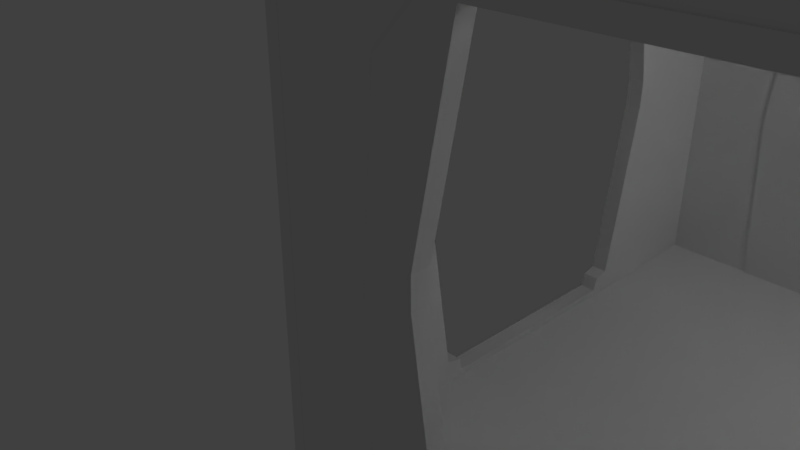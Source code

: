 # Source: hub_3.blend  (saved by Blender 2.79.0; exported with 4.5.12 LTS)
import bpy
from mathutils import Matrix  # noqa: F401  (used for matrix-valued properties, if any)

bpy.ops.wm.read_factory_settings(use_empty=True)
scene = bpy.context.scene
scene.name = 'Scene'

# ---- collections
col_collection_1 = bpy.data.collections.new('Collection 1'); scene.collection.children.link(col_collection_1)

# ---- world
world_world = bpy.data.worlds.new('World'); scene.world = world_world
world_world.color = (0.05088, 0.05088, 0.05088)
world_world.use_sun_shadow = False
world_world.sun_shadow_jitter_overblur = 0.0
world_world.cycles.sampling_method = 'MANUAL'

# ---- cameras
cam_camera = bpy.data.cameras.new('Camera')
cam_camera.clip_end = 100.0
cam_camera.lens = 35.0
cam_camera.sensor_width = 32.0
cam_camera.sensor_height = 18.0
cam_camera.ortho_scale = 7.314
cam_camera.dof.focus_distance = 0.0
cam_camera.dof.aperture_fstop = 128.0

# ---- lights
light_lamp = bpy.data.lights.new('Lamp', 'POINT')
light_lamp.transmission_factor = 0.0
light_lamp.cutoff_distance = 30.0
light_lamp.energy = 100.0
light_lamp.shadow_buffer_clip_start = 1.001
light_lamp.shadow_soft_size = 0.1
light_lamp.shadow_maximum_resolution = 0.006
light_lamp.use_absolute_resolution = True

# ---- meshes
me_cube = bpy.data.meshes.new('Cube')
me_cube.from_pydata([(-1.0, -1.0, -1.0), (-1.0, -1.0, 1.0), (-1.0, 1.0, -1.0), (-1.0, 1.0, 1.0), (1.0, -1.0, -1.0), (1.0, -1.0, 1.0), (1.0, 1.0, -1.0), (1.0, 1.0, 1.0)], [], [(0, 1, 3, 2), (2, 3, 7, 6), (6, 7, 5, 4), (4, 5, 1, 0), (2, 6, 4, 0), (7, 3, 1, 5)])
me_cube.use_remesh_preserve_volume = False
me_cube.use_remesh_preserve_attributes = False
me_cube.use_mirror_vertex_groups = False
me_cube.update()
me_cube_015 = bpy.data.meshes.new('Cube.015')
me_cube_015.from_pydata([(-1.0, -1.0, -1.0), (-1.0, -1.0, 1.0), (-1.0, 1.0, -1.0), (-1.0, 1.0, 1.0), (1.0, -1.0, -1.0), (1.0, -1.0, 1.0), (1.0, 1.0, -1.0), (1.0, 1.0, 1.0)], [], [(0, 1, 3, 2), (2, 3, 7, 6), (6, 7, 5, 4), (4, 5, 1, 0), (2, 6, 4, 0), (7, 3, 1, 5)])
me_cube_015.use_remesh_preserve_volume = False
me_cube_015.use_remesh_preserve_attributes = False
me_cube_015.use_mirror_vertex_groups = False
me_cube_015.update()
me_cube_014 = bpy.data.meshes.new('Cube.014')
me_cube_014.from_pydata([(-1.0, -1.0, -1.0), (-1.0, -1.0, 1.0), (-1.0, 1.0, -1.0), (-1.0, 1.0, 1.0), (1.0, -1.0, -1.0), (1.0, -1.0, 1.0), (1.0, 1.0, -1.0), (1.0, 1.0, 1.0), (-1.0, 0.565, -1.0), (-1.0, -0.565, -1.0), (-1.0, -0.565, 1.0), (-1.0, 0.565, 1.0), (1.0, -0.565, -1.0), (1.0, 0.565, -1.0), (1.0, 0.565, 1.0), (1.0, -0.565, 1.0), (-1.0, -1.0, -0.1992), (-1.0, -1.0, 0.4675), (-1.0, 1.0, 0.4675), (-1.0, 1.0, -0.1992), (1.0, 1.0, 0.4675), (1.0, 1.0, -0.1992), (1.0, -1.0, 0.4675), (1.0, -1.0, -0.1992), (1.0, 0.457, 0.4675), (1.0, 0.565, -0.1992), (1.0, -0.457, 0.4675), (1.0, -0.565, -0.1992), (-1.0, -0.457, 0.4675), (-1.0, -0.565, -0.1992), (-1.0, 0.457, 0.4675), (-1.0, 0.565, -0.1992)], [], [(30, 11, 3, 18), (18, 3, 7, 20), (26, 15, 5, 22), (22, 5, 1, 17), (9, 12, 4, 0), (15, 10, 1, 5), (7, 3, 11, 14), (14, 11, 10, 15), (2, 6, 13, 8), (8, 13, 12, 9), (20, 7, 14, 24), (24, 14, 15, 26), (17, 1, 10, 28), (28, 10, 11, 30), (0, 16, 29, 9), (16, 17, 28, 29), (6, 21, 25, 13), (21, 20, 24, 25), (4, 23, 16, 0), (23, 22, 17, 16), (12, 27, 23, 4), (27, 26, 22, 23), (2, 19, 21, 6), (19, 18, 20, 21), (8, 31, 19, 2), (31, 30, 18, 19), (28, 30, 24, 26), (25, 24, 30, 31), (13, 25, 31, 8), (27, 29, 28, 26), (27, 12, 9, 29)])
me_cube_014.use_remesh_preserve_volume = False
me_cube_014.use_remesh_preserve_attributes = False
me_cube_014.use_mirror_vertex_groups = False
me_cube_014.update()
me_cube_013 = bpy.data.meshes.new('Cube.013')
me_cube_013.from_pydata([(-1.0, -1.0, -1.0), (-1.0, -1.0, 1.0), (-1.0, 1.0, -1.0), (-1.0, 1.0, 1.0), (1.0, -1.0, -1.0), (1.0, -1.0, 1.0), (1.0, 1.0, -1.0), (1.0, 1.0, 1.0), (-1.0, 0.565, -1.0), (-1.0, -0.565, -1.0), (-1.0, -0.565, 1.0), (-1.0, 0.565, 1.0), (1.0, -0.565, -1.0), (1.0, 0.565, -1.0), (1.0, 0.565, 1.0), (1.0, -0.565, 1.0), (-1.0, -1.0, -0.1992), (-1.0, -1.0, 0.4675), (-1.0, 1.0, 0.4675), (-1.0, 1.0, -0.1992), (1.0, 1.0, 0.4675), (1.0, 1.0, -0.1992), (1.0, -1.0, 0.4675), (1.0, -1.0, -0.1992), (1.0, 0.457, 0.4675), (1.0, 0.565, -0.1992), (1.0, -0.457, 0.4675), (1.0, -0.565, -0.1992), (-1.0, -0.457, 0.4675), (-1.0, -0.565, -0.1992), (-1.0, 0.457, 0.4675), (-1.0, 0.565, -0.1992)], [], [(30, 11, 3, 18), (18, 3, 7, 20), (26, 15, 5, 22), (22, 5, 1, 17), (9, 12, 4, 0), (15, 10, 1, 5), (7, 3, 11, 14), (14, 11, 10, 15), (2, 6, 13, 8), (8, 13, 12, 9), (20, 7, 14, 24), (24, 14, 15, 26), (17, 1, 10, 28), (28, 10, 11, 30), (0, 16, 29, 9), (16, 17, 28, 29), (6, 21, 25, 13), (21, 20, 24, 25), (4, 23, 16, 0), (23, 22, 17, 16), (12, 27, 23, 4), (27, 26, 22, 23), (2, 19, 21, 6), (19, 18, 20, 21), (8, 31, 19, 2), (31, 30, 18, 19), (28, 30, 24, 26), (25, 24, 30, 31), (13, 25, 31, 8), (27, 29, 28, 26), (27, 12, 9, 29)])
me_cube_013.use_remesh_preserve_volume = False
me_cube_013.use_remesh_preserve_attributes = False
me_cube_013.use_mirror_vertex_groups = False
me_cube_013.update()
me_cube_012 = bpy.data.meshes.new('Cube.012')
me_cube_012.from_pydata([(-1.0, -1.0, -1.0), (-1.0, -1.0, 1.0), (-1.0, 1.0, -1.0), (-1.0, 1.0, 1.0), (1.0, -1.0, -1.0), (1.0, -1.0, 1.0), (1.0, 1.0, -1.0), (1.0, 1.0, 1.0), (-1.0, 0.565, -1.0), (-1.0, -0.565, -1.0), (-1.0, -0.565, 1.0), (-1.0, 0.565, 1.0), (1.0, -0.565, -1.0), (1.0, 0.565, -1.0), (1.0, 0.565, 1.0), (1.0, -0.565, 1.0), (-1.0, -1.0, -0.1992), (-1.0, -1.0, 0.4675), (-1.0, 1.0, 0.4675), (-1.0, 1.0, -0.1992), (1.0, 1.0, 0.4675), (1.0, 1.0, -0.1992), (1.0, -1.0, 0.4675), (1.0, -1.0, -0.1992), (1.0, 0.457, 0.4675), (1.0, 0.565, -0.1992), (1.0, -0.457, 0.4675), (1.0, -0.565, -0.1992), (-1.0, -0.457, 0.4675), (-1.0, -0.565, -0.1992), (-1.0, 0.457, 0.4675), (-1.0, 0.565, -0.1992)], [], [(30, 11, 3, 18), (18, 3, 7, 20), (26, 15, 5, 22), (22, 5, 1, 17), (9, 12, 4, 0), (15, 10, 1, 5), (7, 3, 11, 14), (14, 11, 10, 15), (2, 6, 13, 8), (8, 13, 12, 9), (20, 7, 14, 24), (24, 14, 15, 26), (17, 1, 10, 28), (28, 10, 11, 30), (0, 16, 29, 9), (16, 17, 28, 29), (6, 21, 25, 13), (21, 20, 24, 25), (4, 23, 16, 0), (23, 22, 17, 16), (12, 27, 23, 4), (27, 26, 22, 23), (2, 19, 21, 6), (19, 18, 20, 21), (8, 31, 19, 2), (31, 30, 18, 19), (28, 30, 24, 26), (25, 24, 30, 31), (13, 25, 31, 8), (27, 29, 28, 26), (27, 12, 9, 29)])
me_cube_012.use_remesh_preserve_volume = False
me_cube_012.use_remesh_preserve_attributes = False
me_cube_012.use_mirror_vertex_groups = False
me_cube_012.update()
me_cube_010 = bpy.data.meshes.new('Cube.010')
me_cube_010.from_pydata([(-1.0, -1.0, -1.0), (-1.0, -1.0, 1.0), (-1.0, 1.0, -1.0), (-1.0, 1.0, 1.0), (1.0, -1.0, -1.0), (1.0, -1.0, 1.0), (1.0, 1.0, -1.0), (1.0, 1.0, 1.0)], [], [(0, 1, 3, 2), (2, 3, 7, 6), (6, 7, 5, 4), (4, 5, 1, 0), (2, 6, 4, 0), (7, 3, 1, 5)])
me_cube_010.use_remesh_preserve_volume = False
me_cube_010.use_remesh_preserve_attributes = False
me_cube_010.use_mirror_vertex_groups = False
me_cube_010.update()
me_cube_008 = bpy.data.meshes.new('Cube.008')
me_cube_008.from_pydata([(-1.969, 1.259, -0.01265), (-1.969, -1.259, -0.01265), (1.969, -1.259, -0.01265), (1.969, 1.259, -0.01265), (-1.969, 1.118, 0.1492), (-1.969, -1.118, 0.1492), (1.969, -1.118, 0.1492), (1.969, 1.118, 0.1492), (-1.969, 1.158, 0.2882), (-1.969, -1.158, 0.2882), (1.969, -1.158, 0.2882), (1.969, 1.158, 0.2882), (-1.969, 1.445, -0.01265), (-1.969, -1.445, -0.01265), (1.969, -1.445, -0.01265), (1.969, 1.445, -0.01265), (-1.969, 1.259, -0.01265), (-1.969, -1.259, -0.01265), (1.969, -1.259, -0.01265), (1.969, 1.259, -0.01265), (-1.969, 1.118, 0.1492), (-1.969, -1.118, 0.1492), (1.969, -1.118, 0.1492), (1.969, 1.118, 0.1492), (1.969, -1.475, 0.1796), (-1.969, -1.475, 0.1796), (1.969, -1.312, 0.3276), (-1.969, -1.312, 0.3276), (1.969, 1.475, 0.1796), (-1.969, 1.475, 0.1796), (1.969, 1.312, 0.3276), (-1.969, 1.312, 0.3276), (-1.969, -1.969, 3.925), (-1.969, 1.969, 3.925), (1.969, -1.969, 3.925), (1.969, 1.969, 3.925), (-1.969, -1.283, 4.334), (-1.969, 1.283, 4.334), (1.969, 1.283, 4.334), (1.969, -1.283, 4.334), (-1.969, -1.445, 4.496), (-1.969, 1.445, 4.496), (1.969, 1.445, 4.496), (1.969, -1.445, 4.496), (-1.969, 2.078, 2.238), (1.969, 2.078, 2.238), (1.969, 1.749, 2.564), (-1.969, 1.749, 2.564), (2.029, 1.618, 2.541), (-2.029, 1.618, 2.541), (-1.969, -2.078, 2.238), (1.969, -2.078, 2.238), (1.969, -1.749, 2.564), (-1.969, -1.749, 2.564), (2.029, -1.618, 2.541), (-2.029, -1.618, 2.541), (-1.969, 2.096, 1.956), (1.969, 2.096, 1.956), (1.969, 1.799, 2.242), (-1.969, 1.799, 2.242), (1.969, 1.617, 2.242), (-1.969, 1.617, 2.242), (-1.969, -2.096, 1.956), (1.969, -2.096, 1.956), (1.969, -1.799, 2.242), (-1.969, -1.799, 2.242), (1.969, -1.617, 2.242), (-1.969, -1.617, 2.242), (-1.969, 2.078, 2.238), (1.969, 2.078, 2.238), (1.969, 1.749, 2.564), (-1.969, 1.749, 2.564), (2.029, 1.618, 2.541), (-2.029, 1.618, 2.541), (-1.969, -2.078, 2.238), (1.969, -2.078, 2.238), (1.969, -1.749, 2.564), (-1.969, -1.749, 2.564), (2.029, -1.618, 2.541), (-2.029, -1.618, 2.541), (-1.969, -1.969, -0.01265), (-1.969, 1.969, -0.01265), (1.969, -1.969, -0.01265), (1.969, 1.969, -0.01265), (-1.969, 1.445, -0.01265), (-1.969, -1.445, -0.01265), (1.969, -1.445, -0.01265), (1.969, 1.445, -0.01265), (-1.969, 2.096, 1.956), (1.969, 2.096, 1.956), (1.969, 1.799, 2.242), (-1.969, 1.799, 2.242), (1.969, 1.617, 2.242), (-1.969, 1.617, 2.242), (-1.969, -2.096, 1.956), (1.969, -2.096, 1.956), (1.969, -1.799, 2.242), (-1.969, -1.799, 2.242), (1.969, -1.617, 2.242), (-1.969, -1.617, 2.242), (-1.969, 1.259, -0.01265), (-1.969, -1.259, -0.01265), (1.969, -1.259, -0.01265), (1.969, 1.259, -0.01265), (1.969, -1.98, 0.1552), (1.969, -1.475, 0.1796), (-1.969, -1.475, 0.1796), (1.969, -1.312, 0.3276), (-1.969, -1.312, 0.3276), (-1.969, -1.98, 0.1552), (-1.969, 1.98, 0.1552), (1.969, 1.98, 0.1552), (1.969, 1.475, 0.1796), (-1.969, 1.475, 0.1796), (1.969, 1.312, 0.3276), (-1.969, 1.312, 0.3276)], [], [(7, 6, 2, 3), (5, 4, 0, 1), (4, 5, 6, 7), (0, 3, 2, 1), (21, 9, 10, 22), (20, 8, 12, 16), (22, 10, 14, 18), (30, 11, 15, 28), (27, 9, 13, 25), (11, 23, 19, 15), (9, 21, 17, 13), (8, 20, 23, 11), (10, 26, 24, 14), (10, 9, 27, 26), (8, 31, 29, 12), (11, 30, 31, 8), (47, 41, 33, 44), (44, 33, 35, 45), (52, 43, 34, 51), (51, 34, 32, 50), (43, 40, 32, 34), (35, 33, 41, 42), (42, 41, 40, 43), (45, 35, 42, 46), (50, 32, 40, 53), (37, 36, 40, 41), (39, 38, 42, 43), (54, 39, 43, 52), (49, 37, 41, 47), (54, 55, 36, 39), (36, 37, 38, 39), (48, 38, 37, 49), (38, 48, 46, 42), (36, 55, 53, 40), (72, 60, 58, 70), (79, 67, 65, 77), (60, 72, 73, 61), (61, 73, 71, 59), (57, 69, 70, 58), (56, 68, 69, 57), (59, 71, 68, 56), (66, 67, 79, 78), (66, 78, 76, 64), (62, 74, 77, 65), (63, 75, 74, 62), (64, 76, 75, 63), (85, 86, 82, 80), (81, 83, 87, 84), (101, 102, 86, 85), (114, 92, 93, 115), (115, 93, 91, 113), (111, 89, 90, 112), (110, 88, 89, 111), (113, 91, 88, 110), (107, 108, 99, 98), (107, 98, 96, 105), (109, 94, 97, 106), (104, 95, 94, 109), (105, 96, 95, 104), (84, 87, 103, 100), (86, 105, 104, 82), (82, 104, 109, 80), (80, 109, 106, 85), (99, 108, 106, 97), (84, 113, 110, 81), (81, 110, 111, 83), (83, 111, 112, 87), (92, 114, 112, 90)])
me_cube_008.use_remesh_preserve_volume = False
me_cube_008.use_remesh_preserve_attributes = False
me_cube_008.use_mirror_vertex_groups = False
me_cube_008.update()
me_cube_007 = bpy.data.meshes.new('Cube.007')
me_cube_007.from_pydata([(-1.969, 1.259, -0.01265), (-1.969, -1.259, -0.01265), (1.969, -1.259, -0.01265), (1.969, 1.259, -0.01265), (-1.969, 1.118, 0.1492), (-1.969, -1.118, 0.1492), (1.969, -1.118, 0.1492), (1.969, 1.118, 0.1492), (-1.969, 1.158, 0.2882), (-1.969, -1.158, 0.2882), (1.969, -1.158, 0.2882), (1.969, 1.158, 0.2882), (-1.969, 1.445, -0.01265), (-1.969, -1.445, -0.01265), (1.969, -1.445, -0.01265), (1.969, 1.445, -0.01265), (-1.969, 1.259, -0.01265), (-1.969, -1.259, -0.01265), (1.969, -1.259, -0.01265), (1.969, 1.259, -0.01265), (-1.969, 1.118, 0.1492), (-1.969, -1.118, 0.1492), (1.969, -1.118, 0.1492), (1.969, 1.118, 0.1492), (1.969, -1.475, 0.1796), (-1.969, -1.475, 0.1796), (1.969, -1.312, 0.3276), (-1.969, -1.312, 0.3276), (1.969, 1.475, 0.1796), (-1.969, 1.475, 0.1796), (1.969, 1.312, 0.3276), (-1.969, 1.312, 0.3276), (-1.969, -1.969, 3.925), (-1.969, 1.969, 3.925), (1.969, -1.969, 3.925), (1.969, 1.969, 3.925), (-1.969, -1.283, 4.334), (-1.969, 1.283, 4.334), (1.969, 1.283, 4.334), (1.969, -1.283, 4.334), (-1.969, -1.445, 4.496), (-1.969, 1.445, 4.496), (1.969, 1.445, 4.496), (1.969, -1.445, 4.496), (-1.969, 2.078, 2.238), (1.969, 2.078, 2.238), (1.969, 1.749, 2.564), (-1.969, 1.749, 2.564), (2.029, 1.618, 2.541), (-2.029, 1.618, 2.541), (-1.969, -2.078, 2.238), (1.969, -2.078, 2.238), (1.969, -1.749, 2.564), (-1.969, -1.749, 2.564), (2.029, -1.618, 2.541), (-2.029, -1.618, 2.541), (-1.969, 2.096, 1.956), (1.969, 2.096, 1.956), (1.969, 1.799, 2.242), (-1.969, 1.799, 2.242), (1.969, 1.617, 2.242), (-1.969, 1.617, 2.242), (-1.969, -2.096, 1.956), (1.969, -2.096, 1.956), (1.969, -1.799, 2.242), (-1.969, -1.799, 2.242), (1.969, -1.617, 2.242), (-1.969, -1.617, 2.242), (-1.969, 2.078, 2.238), (1.969, 2.078, 2.238), (1.969, 1.749, 2.564), (-1.969, 1.749, 2.564), (2.029, 1.618, 2.541), (-2.029, 1.618, 2.541), (-1.969, -2.078, 2.238), (1.969, -2.078, 2.238), (1.969, -1.749, 2.564), (-1.969, -1.749, 2.564), (2.029, -1.618, 2.541), (-2.029, -1.618, 2.541), (-1.969, -1.969, -0.01265), (-1.969, 1.969, -0.01265), (1.969, -1.969, -0.01265), (1.969, 1.969, -0.01265), (-1.969, 1.445, -0.01265), (-1.969, -1.445, -0.01265), (1.969, -1.445, -0.01265), (1.969, 1.445, -0.01265), (-1.969, 2.096, 1.956), (1.969, 2.096, 1.956), (1.969, 1.799, 2.242), (-1.969, 1.799, 2.242), (1.969, 1.617, 2.242), (-1.969, 1.617, 2.242), (-1.969, -2.096, 1.956), (1.969, -2.096, 1.956), (1.969, -1.799, 2.242), (-1.969, -1.799, 2.242), (1.969, -1.617, 2.242), (-1.969, -1.617, 2.242), (-1.969, 1.259, -0.01265), (-1.969, -1.259, -0.01265), (1.969, -1.259, -0.01265), (1.969, 1.259, -0.01265), (1.969, -1.98, 0.1552), (1.969, -1.475, 0.1796), (-1.969, -1.475, 0.1796), (1.969, -1.312, 0.3276), (-1.969, -1.312, 0.3276), (-1.969, -1.98, 0.1552), (-1.969, 1.98, 0.1552), (1.969, 1.98, 0.1552), (1.969, 1.475, 0.1796), (-1.969, 1.475, 0.1796), (1.969, 1.312, 0.3276), (-1.969, 1.312, 0.3276)], [], [(7, 6, 2, 3), (5, 4, 0, 1), (4, 5, 6, 7), (0, 3, 2, 1), (21, 9, 10, 22), (20, 8, 12, 16), (22, 10, 14, 18), (30, 11, 15, 28), (27, 9, 13, 25), (11, 23, 19, 15), (9, 21, 17, 13), (8, 20, 23, 11), (10, 26, 24, 14), (10, 9, 27, 26), (8, 31, 29, 12), (11, 30, 31, 8), (47, 41, 33, 44), (44, 33, 35, 45), (52, 43, 34, 51), (51, 34, 32, 50), (43, 40, 32, 34), (35, 33, 41, 42), (42, 41, 40, 43), (45, 35, 42, 46), (50, 32, 40, 53), (37, 36, 40, 41), (39, 38, 42, 43), (54, 39, 43, 52), (49, 37, 41, 47), (54, 55, 36, 39), (36, 37, 38, 39), (48, 38, 37, 49), (38, 48, 46, 42), (36, 55, 53, 40), (72, 60, 58, 70), (79, 67, 65, 77), (60, 72, 73, 61), (61, 73, 71, 59), (57, 69, 70, 58), (56, 68, 69, 57), (59, 71, 68, 56), (66, 67, 79, 78), (66, 78, 76, 64), (62, 74, 77, 65), (63, 75, 74, 62), (64, 76, 75, 63), (85, 86, 82, 80), (81, 83, 87, 84), (101, 102, 86, 85), (114, 92, 93, 115), (115, 93, 91, 113), (111, 89, 90, 112), (110, 88, 89, 111), (113, 91, 88, 110), (107, 108, 99, 98), (107, 98, 96, 105), (109, 94, 97, 106), (104, 95, 94, 109), (105, 96, 95, 104), (84, 87, 103, 100), (86, 105, 104, 82), (82, 104, 109, 80), (80, 109, 106, 85), (99, 108, 106, 97), (84, 113, 110, 81), (81, 110, 111, 83), (83, 111, 112, 87), (92, 114, 112, 90)])
me_cube_007.use_remesh_preserve_volume = False
me_cube_007.use_remesh_preserve_attributes = False
me_cube_007.use_mirror_vertex_groups = False
me_cube_007.update()
me_cube_006 = bpy.data.meshes.new('Cube.006')
me_cube_006.from_pydata([(-1.969, 1.259, -0.01265), (-1.969, -1.259, -0.01265), (1.969, -1.259, -0.01265), (1.969, 1.259, -0.01265), (-1.969, 1.118, 0.1492), (-1.969, -1.118, 0.1492), (1.969, -1.118, 0.1492), (1.969, 1.118, 0.1492), (-1.969, 1.158, 0.2882), (-1.969, -1.158, 0.2882), (1.969, -1.158, 0.2882), (1.969, 1.158, 0.2882), (-1.969, 1.445, -0.01265), (-1.969, -1.445, -0.01265), (1.969, -1.445, -0.01265), (1.969, 1.445, -0.01265), (-1.969, 1.259, -0.01265), (-1.969, -1.259, -0.01265), (1.969, -1.259, -0.01265), (1.969, 1.259, -0.01265), (-1.969, 1.118, 0.1492), (-1.969, -1.118, 0.1492), (1.969, -1.118, 0.1492), (1.969, 1.118, 0.1492), (1.969, -1.475, 0.1796), (-1.969, -1.475, 0.1796), (1.969, -1.312, 0.3276), (-1.969, -1.312, 0.3276), (1.969, 1.475, 0.1796), (-1.969, 1.475, 0.1796), (1.969, 1.312, 0.3276), (-1.969, 1.312, 0.3276), (-1.969, -1.969, 3.925), (-1.969, 1.969, 3.925), (1.969, -1.969, 3.925), (1.969, 1.969, 3.925), (-1.969, -1.283, 4.334), (-1.969, 1.283, 4.334), (1.969, 1.283, 4.334), (1.969, -1.283, 4.334), (-1.969, -1.445, 4.496), (-1.969, 1.445, 4.496), (1.969, 1.445, 4.496), (1.969, -1.445, 4.496), (-1.969, 2.078, 2.238), (1.969, 2.078, 2.238), (1.969, 1.749, 2.564), (-1.969, 1.749, 2.564), (2.029, 1.618, 2.541), (-2.029, 1.618, 2.541), (-1.969, -2.078, 2.238), (1.969, -2.078, 2.238), (1.969, -1.749, 2.564), (-1.969, -1.749, 2.564), (2.029, -1.618, 2.541), (-2.029, -1.618, 2.541), (-1.969, 2.096, 1.956), (1.969, 2.096, 1.956), (1.969, 1.799, 2.242), (-1.969, 1.799, 2.242), (1.969, 1.617, 2.242), (-1.969, 1.617, 2.242), (-1.969, -2.096, 1.956), (1.969, -2.096, 1.956), (1.969, -1.799, 2.242), (-1.969, -1.799, 2.242), (1.969, -1.617, 2.242), (-1.969, -1.617, 2.242), (-1.969, 2.078, 2.238), (1.969, 2.078, 2.238), (1.969, 1.749, 2.564), (-1.969, 1.749, 2.564), (2.029, 1.618, 2.541), (-2.029, 1.618, 2.541), (-1.969, -2.078, 2.238), (1.969, -2.078, 2.238), (1.969, -1.749, 2.564), (-1.969, -1.749, 2.564), (2.029, -1.618, 2.541), (-2.029, -1.618, 2.541), (-1.969, -1.969, -0.01265), (-1.969, 1.969, -0.01265), (1.969, -1.969, -0.01265), (1.969, 1.969, -0.01265), (-1.969, 1.445, -0.01265), (-1.969, -1.445, -0.01265), (1.969, -1.445, -0.01265), (1.969, 1.445, -0.01265), (-1.969, 2.096, 1.956), (1.969, 2.096, 1.956), (1.969, 1.799, 2.242), (-1.969, 1.799, 2.242), (1.969, 1.617, 2.242), (-1.969, 1.617, 2.242), (-1.969, -2.096, 1.956), (1.969, -2.096, 1.956), (1.969, -1.799, 2.242), (-1.969, -1.799, 2.242), (1.969, -1.617, 2.242), (-1.969, -1.617, 2.242), (-1.969, 1.259, -0.01265), (-1.969, -1.259, -0.01265), (1.969, -1.259, -0.01265), (1.969, 1.259, -0.01265), (1.969, -1.98, 0.1552), (1.969, -1.475, 0.1796), (-1.969, -1.475, 0.1796), (1.969, -1.312, 0.3276), (-1.969, -1.312, 0.3276), (-1.969, -1.98, 0.1552), (-1.969, 1.98, 0.1552), (1.969, 1.98, 0.1552), (1.969, 1.475, 0.1796), (-1.969, 1.475, 0.1796), (1.969, 1.312, 0.3276), (-1.969, 1.312, 0.3276)], [], [(7, 6, 2, 3), (5, 4, 0, 1), (4, 5, 6, 7), (0, 3, 2, 1), (21, 9, 10, 22), (20, 8, 12, 16), (22, 10, 14, 18), (30, 11, 15, 28), (27, 9, 13, 25), (11, 23, 19, 15), (9, 21, 17, 13), (8, 20, 23, 11), (10, 26, 24, 14), (10, 9, 27, 26), (8, 31, 29, 12), (11, 30, 31, 8), (47, 41, 33, 44), (44, 33, 35, 45), (52, 43, 34, 51), (51, 34, 32, 50), (43, 40, 32, 34), (35, 33, 41, 42), (42, 41, 40, 43), (45, 35, 42, 46), (50, 32, 40, 53), (37, 36, 40, 41), (39, 38, 42, 43), (54, 39, 43, 52), (49, 37, 41, 47), (54, 55, 36, 39), (36, 37, 38, 39), (48, 38, 37, 49), (38, 48, 46, 42), (36, 55, 53, 40), (72, 60, 58, 70), (79, 67, 65, 77), (60, 72, 73, 61), (61, 73, 71, 59), (57, 69, 70, 58), (56, 68, 69, 57), (59, 71, 68, 56), (66, 67, 79, 78), (66, 78, 76, 64), (62, 74, 77, 65), (63, 75, 74, 62), (64, 76, 75, 63), (85, 86, 82, 80), (81, 83, 87, 84), (101, 102, 86, 85), (114, 92, 93, 115), (115, 93, 91, 113), (111, 89, 90, 112), (110, 88, 89, 111), (113, 91, 88, 110), (107, 108, 99, 98), (107, 98, 96, 105), (109, 94, 97, 106), (104, 95, 94, 109), (105, 96, 95, 104), (84, 87, 103, 100), (86, 105, 104, 82), (82, 104, 109, 80), (80, 109, 106, 85), (99, 108, 106, 97), (84, 113, 110, 81), (81, 110, 111, 83), (83, 111, 112, 87), (92, 114, 112, 90)])
me_cube_006.use_remesh_preserve_volume = False
me_cube_006.use_remesh_preserve_attributes = False
me_cube_006.use_mirror_vertex_groups = False
me_cube_006.update()

# ---- objects
ob_cube_004 = bpy.data.objects.new('Cube.004', me_cube)
ob_cube_008 = bpy.data.objects.new('Cube.008', me_cube_015)
ob_cube_007 = bpy.data.objects.new('Cube.007', me_cube_014)
ob_cube_006 = bpy.data.objects.new('Cube.006', me_cube_013)
ob_cube_005 = bpy.data.objects.new('Cube.005', me_cube_012)
ob_cube = bpy.data.objects.new('Cube', me_cube_010)
ob_cube_003 = bpy.data.objects.new('Cube.003', me_cube_008)
ob_cube_002 = bpy.data.objects.new('Cube.002', me_cube_007)
ob_cube_001 = bpy.data.objects.new('Cube.001', me_cube_006)
ob_lamp = bpy.data.objects.new('Lamp', light_lamp)
ob_camera = bpy.data.objects.new('Camera', cam_camera)

# ---- transforms, parenting, visibility, modifiers, constraints
ob_cube_004.location = (2.958, 0.0, 3.0)
ob_cube_004.scale = (-0.05836, -3.069, 2.948)
ob_cube_004.lineart.crease_threshold = 0.0
ob_cube_008.location = (0.0, 0.0, 5.951)
ob_cube_008.scale = (3.011, 3.011, -0.0445)
ob_cube_008.lineart.crease_threshold = 0.0
ob_cube_007.location = (0.006004, -3.006, 3.0)
ob_cube_007.rotation_euler = (0.0, 0.0, 4.712)
ob_cube_007.scale = (0.06644, 3.02, 2.999)
ob_cube_007.lineart.crease_threshold = 0.0
ob_cube_006.location = (-3.006, -0.006099, 3.0)
ob_cube_006.rotation_euler = (0.0, -0.0, 3.142)
ob_cube_006.scale = (0.06644, 3.067, 2.999)
ob_cube_006.lineart.crease_threshold = 0.0
ob_cube_005.location = (-0.006004, 3.006, 3.0)
ob_cube_005.rotation_euler = (0.0, -0.0, 1.571)
ob_cube_005.scale = (0.06644, 3.02, 2.999)
ob_cube_005.lineart.crease_threshold = 0.0
ob_cube.location = (0.0, 0.0, 0.03448)
ob_cube.scale = (3.011, 3.011, -0.0445)
ob_cube.lineart.crease_threshold = 0.0
ob_cube_003.location = (0.0, -3.0, 0.0)
ob_cube_003.rotation_euler = (0.0, -0.0, 1.571)
ob_cube_003.scale = (0.04373, 1.0, 1.0)
ob_cube_003.lineart.crease_threshold = 0.0
ob_cube_002.location = (0.0, 3.0, 0.0)
ob_cube_002.rotation_euler = (0.0, -0.0, 1.571)
ob_cube_002.scale = (0.04373, 1.0, 1.0)
ob_cube_002.lineart.crease_threshold = 0.0
ob_cube_001.location = (-3.0, 0.0, 0.0)
ob_cube_001.scale = (0.04373, 1.0, 1.0)
ob_cube_001.lineart.crease_threshold = 0.0
ob_lamp.location = (1.757, 1.005, 5.904)
ob_lamp.rotation_euler = (0.6503, 0.05522, 1.866)
ob_lamp.scale = (0.9568, 0.6376, 0.8245)
ob_lamp.lock_rotations_4d = False
ob_lamp.empty_display_type = 'ARROWS'
ob_lamp.color = (0.0, 0.0, 0.0, 0.0)
ob_lamp.lineart.crease_threshold = 0.0
ob_camera.location = (1.906, -6.508, 5.344)
ob_camera.rotation_euler = (1.109, 0.0, 0.8149)
ob_camera.scale = (0.7283, 0.9462, 0.7591)
ob_camera.lock_rotations_4d = False
ob_camera.empty_display_type = 'ARROWS'
ob_camera.color = (0.0, 0.0, 0.0, 0.0)
ob_camera.display_type = 'WIRE'
ob_camera.lineart.crease_threshold = 0.0

# ---- collection membership
col_collection_1.objects.link(ob_cube_004)
col_collection_1.objects.link(ob_cube_008)
col_collection_1.objects.link(ob_cube_007)
col_collection_1.objects.link(ob_cube_006)
col_collection_1.objects.link(ob_cube_005)
col_collection_1.objects.link(ob_cube)
col_collection_1.objects.link(ob_cube_003)
col_collection_1.objects.link(ob_cube_002)
col_collection_1.objects.link(ob_cube_001)
col_collection_1.objects.link(ob_lamp)
col_collection_1.objects.link(ob_camera)

# ---- scene / render settings (as saved in the file)
scene.camera = ob_camera
scene.frame_start = 1; scene.frame_end = 250; scene.frame_set(1)
scene.render.engine = 'BLENDER_EEVEE_NEXT'
scene.render.resolution_percentage = 50
scene.render.dither_intensity = 0.0
scene.cycles.use_denoising = False
scene.cycles.samples = 128
scene.cycles.sampling_pattern = 'TABULATED_SOBOL'
scene.cycles.use_adaptive_sampling = False
scene.cycles.use_light_tree = False
scene.cycles.blur_glossy = 0.0
scene.cycles.sample_clamp_indirect = 0.0
scene.view_settings.view_transform = 'Standard'
bpy.context.view_layer.update()
